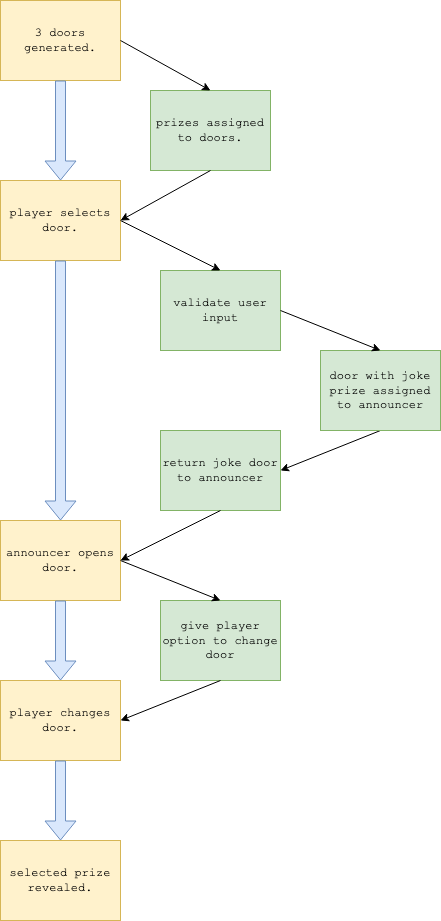

The diagram above was exported from draw.io. Its source (the exported page's mxGraphModel, read from the mxfile embedded in the PNG):
<mxGraphModel dx="1426" dy="780" grid="1" gridSize="10" guides="1" tooltips="1" connect="1" arrows="1" fold="1" page="1" pageScale="1" pageWidth="827" pageHeight="1169" math="0" shadow="0">
  <root>
    <mxCell id="WIyWlLk6GJQsqaUBKTNV-0" />
    <mxCell id="WIyWlLk6GJQsqaUBKTNV-1" parent="WIyWlLk6GJQsqaUBKTNV-0" />
    <mxCell id="_yQoTtoySFs-VJ8lI4kb-2" value="3 doors generated." style="rounded=0;whiteSpace=wrap;html=1;fontFamily=Courier New;fillColor=#fff2cc;strokeColor=#d6b656;" vertex="1" parent="WIyWlLk6GJQsqaUBKTNV-1">
      <mxGeometry x="40" y="40" width="120" height="80" as="geometry" />
    </mxCell>
    <mxCell id="_yQoTtoySFs-VJ8lI4kb-3" value="player selects door." style="rounded=0;whiteSpace=wrap;html=1;fontFamily=Courier New;fillColor=#fff2cc;strokeColor=#d6b656;" vertex="1" parent="WIyWlLk6GJQsqaUBKTNV-1">
      <mxGeometry x="40" y="220" width="120" height="80" as="geometry" />
    </mxCell>
    <mxCell id="_yQoTtoySFs-VJ8lI4kb-4" value="announcer opens door." style="rounded=0;whiteSpace=wrap;html=1;fontFamily=Courier New;fillColor=#fff2cc;strokeColor=#d6b656;" vertex="1" parent="WIyWlLk6GJQsqaUBKTNV-1">
      <mxGeometry x="40" y="560" width="120" height="80" as="geometry" />
    </mxCell>
    <mxCell id="_yQoTtoySFs-VJ8lI4kb-5" value="player changes door." style="rounded=0;whiteSpace=wrap;html=1;fontFamily=Courier New;fillColor=#fff2cc;strokeColor=#d6b656;" vertex="1" parent="WIyWlLk6GJQsqaUBKTNV-1">
      <mxGeometry x="40" y="720" width="120" height="80" as="geometry" />
    </mxCell>
    <mxCell id="_yQoTtoySFs-VJ8lI4kb-6" value="selected prize revealed." style="rounded=0;whiteSpace=wrap;html=1;fontFamily=Courier New;fillColor=#fff2cc;strokeColor=#d6b656;" vertex="1" parent="WIyWlLk6GJQsqaUBKTNV-1">
      <mxGeometry x="40" y="880" width="120" height="80" as="geometry" />
    </mxCell>
    <mxCell id="_yQoTtoySFs-VJ8lI4kb-7" value="" style="shape=flexArrow;endArrow=classic;html=1;fontFamily=Courier New;fillColor=#dae8fc;strokeColor=#6c8ebf;" edge="1" parent="WIyWlLk6GJQsqaUBKTNV-1" target="_yQoTtoySFs-VJ8lI4kb-3">
      <mxGeometry width="50" height="50" relative="1" as="geometry">
        <mxPoint x="100" y="120" as="sourcePoint" />
        <mxPoint x="510" y="330" as="targetPoint" />
      </mxGeometry>
    </mxCell>
    <mxCell id="_yQoTtoySFs-VJ8lI4kb-8" value="" style="shape=flexArrow;endArrow=classic;html=1;fontFamily=Courier New;exitX=0.5;exitY=1;exitDx=0;exitDy=0;fillColor=#dae8fc;strokeColor=#6c8ebf;entryX=0.5;entryY=0;entryDx=0;entryDy=0;" edge="1" parent="WIyWlLk6GJQsqaUBKTNV-1" source="_yQoTtoySFs-VJ8lI4kb-3" target="_yQoTtoySFs-VJ8lI4kb-4">
      <mxGeometry width="50" height="50" relative="1" as="geometry">
        <mxPoint x="360" y="79.5" as="sourcePoint" />
        <mxPoint x="440" y="79.5" as="targetPoint" />
      </mxGeometry>
    </mxCell>
    <mxCell id="_yQoTtoySFs-VJ8lI4kb-9" value="" style="shape=flexArrow;endArrow=classic;html=1;fontFamily=Courier New;exitX=0.5;exitY=1;exitDx=0;exitDy=0;fillColor=#dae8fc;strokeColor=#6c8ebf;entryX=0.5;entryY=0;entryDx=0;entryDy=0;" edge="1" parent="WIyWlLk6GJQsqaUBKTNV-1" source="_yQoTtoySFs-VJ8lI4kb-4" target="_yQoTtoySFs-VJ8lI4kb-5">
      <mxGeometry width="50" height="50" relative="1" as="geometry">
        <mxPoint x="560" y="79.5" as="sourcePoint" />
        <mxPoint x="640" y="79.5" as="targetPoint" />
      </mxGeometry>
    </mxCell>
    <mxCell id="_yQoTtoySFs-VJ8lI4kb-10" value="" style="shape=flexArrow;endArrow=classic;html=1;fontFamily=Courier New;exitX=0.5;exitY=1;exitDx=0;exitDy=0;entryX=0.5;entryY=0;entryDx=0;entryDy=0;fillColor=#dae8fc;strokeColor=#6c8ebf;" edge="1" parent="WIyWlLk6GJQsqaUBKTNV-1" source="_yQoTtoySFs-VJ8lI4kb-5" target="_yQoTtoySFs-VJ8lI4kb-6">
      <mxGeometry width="50" height="50" relative="1" as="geometry">
        <mxPoint x="570" y="89.5" as="sourcePoint" />
        <mxPoint x="650" y="89.5" as="targetPoint" />
      </mxGeometry>
    </mxCell>
    <mxCell id="_yQoTtoySFs-VJ8lI4kb-11" value="prizes assigned to doors." style="rounded=0;whiteSpace=wrap;html=1;fontFamily=Courier New;fillColor=#d5e8d4;strokeColor=#82b366;" vertex="1" parent="WIyWlLk6GJQsqaUBKTNV-1">
      <mxGeometry x="190" y="130" width="120" height="80" as="geometry" />
    </mxCell>
    <mxCell id="_yQoTtoySFs-VJ8lI4kb-12" value="validate user input" style="rounded=0;whiteSpace=wrap;html=1;fontFamily=Courier New;fillColor=#d5e8d4;strokeColor=#82b366;" vertex="1" parent="WIyWlLk6GJQsqaUBKTNV-1">
      <mxGeometry x="200" y="310" width="120" height="80" as="geometry" />
    </mxCell>
    <mxCell id="_yQoTtoySFs-VJ8lI4kb-13" value="" style="endArrow=classic;html=1;fontFamily=Courier New;exitX=1;exitY=0.5;exitDx=0;exitDy=0;entryX=0.5;entryY=0;entryDx=0;entryDy=0;" edge="1" parent="WIyWlLk6GJQsqaUBKTNV-1" source="_yQoTtoySFs-VJ8lI4kb-2" target="_yQoTtoySFs-VJ8lI4kb-11">
      <mxGeometry width="50" height="50" relative="1" as="geometry">
        <mxPoint x="460" y="380" as="sourcePoint" />
        <mxPoint x="510" y="330" as="targetPoint" />
      </mxGeometry>
    </mxCell>
    <mxCell id="_yQoTtoySFs-VJ8lI4kb-14" value="" style="endArrow=classic;html=1;fontFamily=Courier New;entryX=1;entryY=0.5;entryDx=0;entryDy=0;exitX=0.5;exitY=1;exitDx=0;exitDy=0;" edge="1" parent="WIyWlLk6GJQsqaUBKTNV-1" source="_yQoTtoySFs-VJ8lI4kb-11" target="_yQoTtoySFs-VJ8lI4kb-3">
      <mxGeometry width="50" height="50" relative="1" as="geometry">
        <mxPoint x="200" y="160" as="sourcePoint" />
        <mxPoint x="210" y="170" as="targetPoint" />
      </mxGeometry>
    </mxCell>
    <mxCell id="_yQoTtoySFs-VJ8lI4kb-15" value="" style="endArrow=classic;html=1;fontFamily=Courier New;entryX=0.5;entryY=0;entryDx=0;entryDy=0;exitX=1;exitY=0.5;exitDx=0;exitDy=0;" edge="1" parent="WIyWlLk6GJQsqaUBKTNV-1" source="_yQoTtoySFs-VJ8lI4kb-3" target="_yQoTtoySFs-VJ8lI4kb-12">
      <mxGeometry width="50" height="50" relative="1" as="geometry">
        <mxPoint x="160" y="240" as="sourcePoint" />
        <mxPoint x="310" y="130" as="targetPoint" />
      </mxGeometry>
    </mxCell>
    <mxCell id="_yQoTtoySFs-VJ8lI4kb-16" value="" style="endArrow=classic;html=1;fontFamily=Courier New;entryX=1;entryY=0.5;entryDx=0;entryDy=0;exitX=0.5;exitY=1;exitDx=0;exitDy=0;" edge="1" parent="WIyWlLk6GJQsqaUBKTNV-1" source="_yQoTtoySFs-VJ8lI4kb-17" target="_yQoTtoySFs-VJ8lI4kb-19">
      <mxGeometry width="50" height="50" relative="1" as="geometry">
        <mxPoint x="290" y="690" as="sourcePoint" />
        <mxPoint x="410" y="170" as="targetPoint" />
      </mxGeometry>
    </mxCell>
    <mxCell id="_yQoTtoySFs-VJ8lI4kb-17" value="door with joke prize assigned to announcer" style="rounded=0;whiteSpace=wrap;html=1;fontFamily=Courier New;fillColor=#d5e8d4;strokeColor=#82b366;" vertex="1" parent="WIyWlLk6GJQsqaUBKTNV-1">
      <mxGeometry x="360" y="390" width="120" height="80" as="geometry" />
    </mxCell>
    <mxCell id="_yQoTtoySFs-VJ8lI4kb-18" value="" style="endArrow=classic;html=1;fontFamily=Courier New;entryX=0.5;entryY=0;entryDx=0;entryDy=0;exitX=1;exitY=0.5;exitDx=0;exitDy=0;" edge="1" parent="WIyWlLk6GJQsqaUBKTNV-1" source="_yQoTtoySFs-VJ8lI4kb-12" target="_yQoTtoySFs-VJ8lI4kb-17">
      <mxGeometry width="50" height="50" relative="1" as="geometry">
        <mxPoint x="320" y="420" as="sourcePoint" />
        <mxPoint x="370" y="370" as="targetPoint" />
      </mxGeometry>
    </mxCell>
    <mxCell id="_yQoTtoySFs-VJ8lI4kb-19" value="return joke door to announcer" style="rounded=0;whiteSpace=wrap;html=1;fontFamily=Courier New;fillColor=#d5e8d4;strokeColor=#82b366;" vertex="1" parent="WIyWlLk6GJQsqaUBKTNV-1">
      <mxGeometry x="200" y="470" width="120" height="80" as="geometry" />
    </mxCell>
    <mxCell id="_yQoTtoySFs-VJ8lI4kb-21" value="" style="endArrow=classic;html=1;fontFamily=Courier New;entryX=1;entryY=0.5;entryDx=0;entryDy=0;exitX=0.5;exitY=1;exitDx=0;exitDy=0;" edge="1" parent="WIyWlLk6GJQsqaUBKTNV-1" source="_yQoTtoySFs-VJ8lI4kb-19" target="_yQoTtoySFs-VJ8lI4kb-4">
      <mxGeometry width="50" height="50" relative="1" as="geometry">
        <mxPoint x="320" y="610" as="sourcePoint" />
        <mxPoint x="370" y="560" as="targetPoint" />
      </mxGeometry>
    </mxCell>
    <mxCell id="_yQoTtoySFs-VJ8lI4kb-22" value="give player option to change door" style="rounded=0;whiteSpace=wrap;html=1;fontFamily=Courier New;fillColor=#d5e8d4;strokeColor=#82b366;" vertex="1" parent="WIyWlLk6GJQsqaUBKTNV-1">
      <mxGeometry x="200" y="640" width="120" height="80" as="geometry" />
    </mxCell>
    <mxCell id="_yQoTtoySFs-VJ8lI4kb-23" value="" style="endArrow=classic;html=1;fontFamily=Courier New;entryX=0.5;entryY=0;entryDx=0;entryDy=0;exitX=1;exitY=0.5;exitDx=0;exitDy=0;" edge="1" parent="WIyWlLk6GJQsqaUBKTNV-1" source="_yQoTtoySFs-VJ8lI4kb-4" target="_yQoTtoySFs-VJ8lI4kb-22">
      <mxGeometry width="50" height="50" relative="1" as="geometry">
        <mxPoint x="430" y="480" as="sourcePoint" />
        <mxPoint x="330" y="520" as="targetPoint" />
      </mxGeometry>
    </mxCell>
    <mxCell id="_yQoTtoySFs-VJ8lI4kb-24" value="" style="endArrow=classic;html=1;fontFamily=Courier New;entryX=1;entryY=0.5;entryDx=0;entryDy=0;exitX=0.5;exitY=1;exitDx=0;exitDy=0;" edge="1" parent="WIyWlLk6GJQsqaUBKTNV-1" source="_yQoTtoySFs-VJ8lI4kb-22" target="_yQoTtoySFs-VJ8lI4kb-5">
      <mxGeometry width="50" height="50" relative="1" as="geometry">
        <mxPoint x="430" y="480" as="sourcePoint" />
        <mxPoint x="330" y="520" as="targetPoint" />
      </mxGeometry>
    </mxCell>
  </root>
</mxGraphModel>